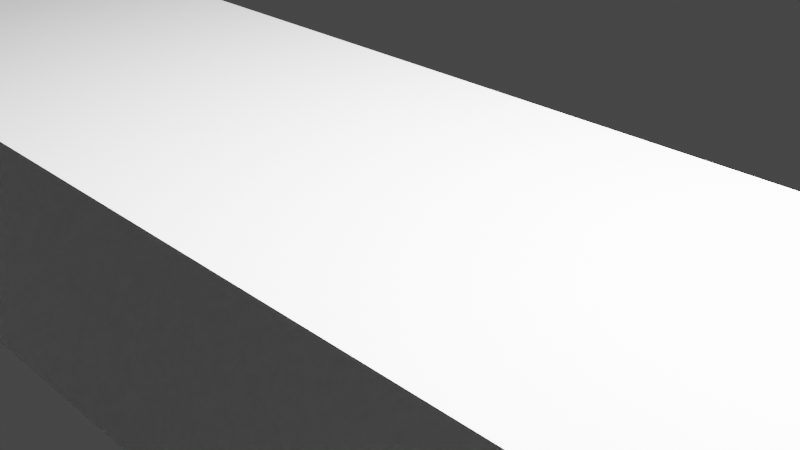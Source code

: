 # Source: Olm.blend  (saved by Blender 2.91.10; exported with 4.5.12 LTS)
import bpy
from mathutils import Matrix  # noqa: F401  (used for matrix-valued properties, if any)

bpy.ops.wm.read_factory_settings(use_empty=True)
scene = bpy.context.scene
scene.name = 'Scene'

# ---- collections
col_collection = bpy.data.collections.new('Collection'); scene.collection.children.link(col_collection)

# ---- world
world_world = bpy.data.worlds.new('World'); scene.world = world_world
world_world.use_nodes = True; world_world.node_tree.nodes.clear()
_N = world_world.node_tree.nodes; _L = world_world.node_tree.links
n0 = _N.new('ShaderNodeOutputWorld'); n0.name = 'World Output'; n0.location = (300, 300)
n1 = _N.new('ShaderNodeBackground'); n1.name = 'Background'; n1.location = (10, 300)
n1.inputs[0].default_value = (0.05088, 0.05088, 0.05088, 1.0)
_L.new(n1.outputs[0], n0.inputs[0])
n0.is_active_output = True
world_world.color = (0.05088, 0.05088, 0.05088)
world_world.use_sun_shadow = False
world_world.sun_shadow_jitter_overblur = 0.0

# ---- cameras
cam_camera = bpy.data.cameras.new('Camera')
cam_camera.clip_end = 100.0
cam_camera.ortho_scale = 7.314

# ---- lights
light_light = bpy.data.lights.new('Light', 'POINT')
light_light.transmission_factor = 0.0
light_light.energy = 1000.0
light_light.shadow_soft_size = 0.1
light_light.shadow_maximum_resolution = 0.006
light_light.use_absolute_resolution = True

# ---- meshes
me_w_rfel = bpy.data.meshes.new('Würfel')
me_w_rfel.from_pydata([(-3.0, -1.0, 0.0), (-3.0, -1.0, 3.0), (-3.0, 4.0, 0.0), (-3.0, 4.0, 3.0), (3.0, -1.0, 0.0), (3.0, -1.0, 3.0), (3.0, 4.0, 0.0), (3.0, 4.0, 3.0)], [], [(0, 1, 3, 2), (2, 3, 7, 6), (6, 7, 5, 4), (4, 5, 1, 0), (2, 6, 4, 0), (7, 3, 1, 5)])
_uv = me_w_rfel.uv_layers.new(name='UV-Map')
_uv.uv.foreach_set('vector', [0.08594, 0.8438, 0.08594, 0.8672, 0.04688, 0.8672, 0.04688, 0.8438, 0.04688, 0.8438, 0.04688, 0.8672, 0.0, 0.8672, 0.0, 0.8438, 0.1719, 0.8438, 0.1719, 0.8672, 0.1328, 0.8672, 0.1328, 0.8438, 0.1328, 0.8438, 0.1328, 0.8672, 0.08594, 0.8672, 0.08594, 0.8438, 0.08594, 0.8672, 0.08594, 0.9141, 0.125, 0.9141, 0.125, 0.8672, 0.04688, 0.9141, 0.04688, 0.8672, 0.08594, 0.8672, 0.08594, 0.9141])
me_w_rfel.use_remesh_fix_poles = True
me_w_rfel.use_remesh_preserve_attributes = False
me_w_rfel.use_mirror_vertex_groups = False
me_w_rfel.update()
me_w_rfel_001 = bpy.data.meshes.new('Würfel.001')
me_w_rfel_001.from_pydata([(1.0, 0.0, 0.0), (1.0, 0.0, 2.0), (1.0, 3.0, 0.0), (1.0, 3.0, 2.0), (6.0, 0.0, 0.0), (6.0, 0.0, 2.0), (6.0, 3.0, 0.0), (6.0, 3.0, 2.0)], [], [(0, 1, 3, 2), (2, 3, 7, 6), (6, 7, 5, 4), (4, 5, 1, 0), (2, 6, 4, 0), (7, 3, 1, 5)])
_uv = me_w_rfel_001.uv_layers.new(name='UV-Map')
_uv.uv.foreach_set('vector', [0.2656, 0.9453, 0.2656, 0.9609, 0.2422, 0.9609, 0.2422, 0.9453, 0.2422, 0.9453, 0.2422, 0.9609, 0.2031, 0.9609, 0.2031, 0.9453, 0.3281, 0.9453, 0.3281, 0.9609, 0.3047, 0.9609, 0.3047, 0.9453, 0.3047, 0.9453, 0.3047, 0.9609, 0.2656, 0.9609, 0.2656, 0.9453, 0.2656, 0.9609, 0.2656, 1.0, 0.2891, 1.0, 0.2891, 0.9609, 0.2422, 1.0, 0.2422, 0.9609, 0.2656, 0.9609, 0.2656, 1.0])
me_w_rfel_001.use_remesh_fix_poles = True
me_w_rfel_001.use_remesh_preserve_attributes = False
me_w_rfel_001.use_mirror_vertex_groups = False
me_w_rfel_001.update()
me_w_rfel_002 = bpy.data.meshes.new('Würfel.002')
me_w_rfel_002.from_pydata([(0.0, 1.0, -1.0), (0.0, 1.0, 1.0), (0.0, 4.0, -1.0), (0.0, 4.0, 1.0), (9.0, 1.0, -1.0), (9.0, 1.0, 1.0), (9.0, 4.0, -1.0), (9.0, 4.0, 1.0)], [], [(0, 1, 3, 2), (2, 3, 7, 6), (6, 7, 5, 4), (4, 5, 1, 0), (2, 6, 4, 0), (7, 3, 1, 5)])
_uv = me_w_rfel_002.uv_layers.new(name='UV-Map')
_uv.uv.foreach_set('vector', [0.09375, 0.9141, 0.09375, 0.9297, 0.07031, 0.9297, 0.07031, 0.9141, 0.07031, 0.9141, 0.07031, 0.9297, 0.0, 0.9297, 0.0, 0.9141, 0.1875, 0.9141, 0.1875, 0.9297, 0.1641, 0.9297, 0.1641, 0.9141, 0.1641, 0.9141, 0.1641, 0.9297, 0.09375, 0.9297, 0.09375, 0.9141, 0.09375, 0.9297, 0.09375, 1.0, 0.1172, 1.0, 0.1172, 0.9297, 0.07031, 1.0, 0.07031, 0.9297, 0.09375, 0.9297, 0.09375, 1.0])
me_w_rfel_002.use_remesh_fix_poles = True
me_w_rfel_002.use_remesh_preserve_attributes = False
me_w_rfel_002.use_mirror_vertex_groups = False
me_w_rfel_002.update()
me_w_rfel_003 = bpy.data.meshes.new('Würfel.003')
me_w_rfel_003.from_pydata([(0.0, 0.0, -1.0), (0.0, 0.0, 2.0), (0.0, 5.0, -1.0), (0.0, 5.0, 2.0), (21.0, 0.0, -1.0), (21.0, 0.0, 2.0), (21.0, 5.0, -1.0), (21.0, 5.0, 2.0)], [], [(0, 1, 3, 2), (2, 3, 7, 6), (6, 7, 5, 4), (4, 5, 1, 0), (2, 6, 4, 0), (7, 3, 1, 5)])
_uv = me_w_rfel_003.uv_layers.new(name='UV-Map')
_uv.uv.foreach_set('vector', [0.4062, 0.8125, 0.4062, 0.8359, 0.3672, 0.8359, 0.3672, 0.8125, 0.3672, 0.8125, 0.3672, 0.8359, 0.2031, 0.8359, 0.2031, 0.8125, 0.6094, 0.8125, 0.6094, 0.8359, 0.5703, 0.8359, 0.5703, 0.8125, 0.5703, 0.8125, 0.5703, 0.8359, 0.4062, 0.8359, 0.4062, 0.8125, 0.4062, 0.8359, 0.4062, 1.0, 0.4453, 1.0, 0.4453, 0.8359, 0.3672, 1.0, 0.3672, 0.8359, 0.4062, 0.8359, 0.4062, 1.0])
me_w_rfel_003.use_remesh_fix_poles = True
me_w_rfel_003.use_remesh_preserve_attributes = False
me_w_rfel_003.use_mirror_vertex_groups = False
me_w_rfel_003.update()
me_w_rfel_004 = bpy.data.meshes.new('Würfel.004')
me_w_rfel_004.from_pydata([(0.0, 1.0, -1.0), (0.0, 1.0, 1.0), (0.0, 4.0, -1.0), (0.0, 4.0, 1.0), (16.0, 1.0, -1.0), (16.0, 1.0, 1.0), (16.0, 4.0, -1.0), (16.0, 4.0, 1.0)], [], [(0, 1, 3, 2), (2, 3, 7, 6), (6, 7, 5, 4), (4, 5, 1, 0), (2, 6, 4, 0), (7, 3, 1, 5)])
_uv = me_w_rfel_004.uv_layers.new(name='UV-Map')
_uv.uv.foreach_set('vector', [0.1484, 0.6484, 0.1484, 0.6641, 0.125, 0.6641, 0.125, 0.6484, 0.125, 0.6484, 0.125, 0.6641, 0.0, 0.6641, 0.0, 0.6484, 0.2969, 0.6484, 0.2969, 0.6641, 0.2734, 0.6641, 0.2734, 0.6484, 0.2734, 0.6484, 0.2734, 0.6641, 0.1484, 0.6641, 0.1484, 0.6484, 0.1484, 0.6641, 0.1484, 0.7891, 0.1719, 0.7891, 0.1719, 0.6641, 0.125, 0.7891, 0.125, 0.6641, 0.1484, 0.6641, 0.1484, 0.7891])
me_w_rfel_004.use_remesh_fix_poles = True
me_w_rfel_004.use_remesh_preserve_attributes = False
me_w_rfel_004.use_mirror_vertex_groups = False
me_w_rfel_004.update()
me_w_rfel_005 = bpy.data.meshes.new('Würfel.005')
me_w_rfel_005.from_pydata([(-21.0, 2.0, -1.0), (-21.0, 2.0, 2.0), (-21.0, 3.0, -1.0), (-21.0, 3.0, 2.0), (3.0, 2.0, -1.0), (3.0, 2.0, 2.0), (3.0, 3.0, -1.0), (3.0, 3.0, 2.0)], [], [(0, 1, 3, 2), (2, 3, 7, 6), (6, 7, 5, 4), (4, 5, 1, 0), (2, 6, 4, 0), (7, 3, 1, 5)])
_uv = me_w_rfel_005.uv_layers.new(name='UV-Map')
_uv.uv.foreach_set('vector', [0.1953, 0.7891, 0.1953, 0.8125, 0.1875, 0.8125, 0.1875, 0.7891, 0.1875, 0.7891, 0.1875, 0.8125, 0.0, 0.8125, 0.0, 0.7891, 0.3906, 0.7891, 0.3906, 0.8125, 0.3828, 0.8125, 0.3828, 0.7891, 0.3828, 0.7891, 0.3828, 0.8125, 0.1953, 0.8125, 0.1953, 0.7891, 0.1953, 0.8125, 0.1953, 1.0, 0.2031, 1.0, 0.2031, 0.8125, 0.1875, 1.0, 0.1875, 0.8125, 0.1953, 0.8125, 0.1953, 1.0])
me_w_rfel_005.use_remesh_fix_poles = True
me_w_rfel_005.use_remesh_preserve_attributes = False
me_w_rfel_005.use_mirror_vertex_groups = False
me_w_rfel_005.update()
me_w_rfel_006 = bpy.data.meshes.new('Würfel.006')
me_w_rfel_006.from_pydata([(0.0, -5.0, 0.0), (0.0, -5.0, 1.0), (0.0, 1.0, 0.0), (0.0, 1.0, 1.0), (1.0, -5.0, 0.0), (1.0, -5.0, 1.0), (1.0, 1.0, 0.0), (1.0, 1.0, 1.0)], [], [(0, 1, 3, 2), (2, 3, 7, 6), (6, 7, 5, 4), (4, 5, 1, 0), (2, 6, 4, 0), (7, 3, 1, 5)])
_uv = me_w_rfel_006.uv_layers.new(name='UV-Map')
_uv.uv.foreach_set('vector', [0.2578, 0.9141, 0.2578, 0.9219, 0.2109, 0.9219, 0.2109, 0.9141, 0.2109, 0.9141, 0.2109, 0.9219, 0.2031, 0.9219, 0.2031, 0.9141, 0.3125, 0.9141, 0.3125, 0.9219, 0.2656, 0.9219, 0.2656, 0.9141, 0.2656, 0.9141, 0.2656, 0.9219, 0.2578, 0.9219, 0.2578, 0.9141, 0.2578, 0.9219, 0.2578, 0.9297, 0.3047, 0.9297, 0.3047, 0.9219, 0.2109, 0.9297, 0.2109, 0.9219, 0.2578, 0.9219, 0.2578, 0.9297])
me_w_rfel_006.use_remesh_fix_poles = True
me_w_rfel_006.use_remesh_preserve_attributes = False
me_w_rfel_006.use_mirror_vertex_groups = False
me_w_rfel_006.update()
me_w_rfel_007 = bpy.data.meshes.new('Würfel.007')
me_w_rfel_007.from_pydata([(0.0, -5.0, 0.0), (0.0, -5.0, 1.0), (0.0, 1.0, 0.0), (0.0, 1.0, 1.0), (1.0, -5.0, 0.0), (1.0, -5.0, 1.0), (1.0, 1.0, 0.0), (1.0, 1.0, 1.0)], [], [(0, 1, 3, 2), (2, 3, 7, 6), (6, 7, 5, 4), (4, 5, 1, 0), (2, 6, 4, 0), (7, 3, 1, 5)])
_uv = me_w_rfel_007.uv_layers.new(name='UV-Map')
_uv.uv.foreach_set('vector', [0.05469, 0.8125, 0.05469, 0.8203, 0.007812, 0.8203, 0.007812, 0.8125, 0.007812, 0.8125, 0.007812, 0.8203, 0.0, 0.8203, 0.0, 0.8125, 0.1094, 0.8125, 0.1094, 0.8203, 0.0625, 0.8203, 0.0625, 0.8125, 0.0625, 0.8125, 0.0625, 0.8203, 0.05469, 0.8203, 0.05469, 0.8125, 0.05469, 0.8203, 0.05469, 0.8281, 0.1016, 0.8281, 0.1016, 0.8203, 0.007812, 0.8281, 0.007812, 0.8203, 0.05469, 0.8203, 0.05469, 0.8281])
me_w_rfel_007.use_remesh_fix_poles = True
me_w_rfel_007.use_remesh_preserve_attributes = False
me_w_rfel_007.use_mirror_vertex_groups = False
me_w_rfel_007.update()
me_w_rfel_008 = bpy.data.meshes.new('Würfel.008')
me_w_rfel_008.from_pydata([(0.0, -5.0, 0.0), (0.0, -5.0, 1.0), (0.0, 1.0, 0.0), (0.0, 1.0, 1.0), (1.0, -5.0, 0.0), (1.0, -5.0, 1.0), (1.0, 1.0, 0.0), (1.0, 1.0, 1.0)], [], [(0, 1, 3, 2), (2, 3, 7, 6), (6, 7, 5, 4), (4, 5, 1, 0), (2, 6, 4, 0), (7, 3, 1, 5)])
_uv = me_w_rfel_008.uv_layers.new(name='UV-Map')
_uv.uv.foreach_set('vector', [0.05469, 0.8281, 0.05469, 0.8359, 0.007812, 0.8359, 0.007812, 0.8281, 0.007812, 0.8281, 0.007812, 0.8359, 0.0, 0.8359, 0.0, 0.8281, 0.1094, 0.8281, 0.1094, 0.8359, 0.0625, 0.8359, 0.0625, 0.8281, 0.0625, 0.8281, 0.0625, 0.8359, 0.05469, 0.8359, 0.05469, 0.8281, 0.05469, 0.8359, 0.05469, 0.8438, 0.1016, 0.8438, 0.1016, 0.8359, 0.007812, 0.8438, 0.007812, 0.8359, 0.05469, 0.8359, 0.05469, 0.8438])
me_w_rfel_008.use_remesh_fix_poles = True
me_w_rfel_008.use_remesh_preserve_attributes = False
me_w_rfel_008.use_mirror_vertex_groups = False
me_w_rfel_008.update()
me_w_rfel_009 = bpy.data.meshes.new('Würfel.009')
me_w_rfel_009.from_pydata([(0.0, -5.0, 0.0), (0.0, -5.0, 1.0), (0.0, 1.0, 0.0), (0.0, 1.0, 1.0), (1.0, -5.0, 0.0), (1.0, -5.0, 1.0), (1.0, 1.0, 0.0), (1.0, 1.0, 1.0)], [], [(0, 1, 3, 2), (2, 3, 7, 6), (6, 7, 5, 4), (4, 5, 1, 0), (2, 6, 4, 0), (7, 3, 1, 5)])
_uv = me_w_rfel_009.uv_layers.new(name='UV-Map')
_uv.uv.foreach_set('vector', [0.2578, 0.9297, 0.2578, 0.9375, 0.2109, 0.9375, 0.2109, 0.9297, 0.2109, 0.9297, 0.2109, 0.9375, 0.2031, 0.9375, 0.2031, 0.9297, 0.3125, 0.9297, 0.3125, 0.9375, 0.2656, 0.9375, 0.2656, 0.9297, 0.2656, 0.9297, 0.2656, 0.9375, 0.2578, 0.9375, 0.2578, 0.9297, 0.2578, 0.9375, 0.2578, 0.9453, 0.3047, 0.9453, 0.3047, 0.9375, 0.2109, 0.9453, 0.2109, 0.9375, 0.2578, 0.9375, 0.2578, 0.9453])
me_w_rfel_009.use_remesh_fix_poles = True
me_w_rfel_009.use_remesh_preserve_attributes = False
me_w_rfel_009.use_mirror_vertex_groups = False
me_w_rfel_009.update()
me_w_rfel_010 = bpy.data.meshes.new('Würfel.010')
me_w_rfel_010.from_pydata([(0.0, -2.0, 0.0), (0.0, -2.0, 5.0), (0.0, 1.0, 0.0), (0.0, 1.0, 5.0), (1.0, -2.0, 0.0), (1.0, -2.0, 5.0), (1.0, 1.0, 0.0), (1.0, 1.0, 5.0)], [], [(0, 1, 3, 2), (2, 3, 7, 6), (6, 7, 5, 4), (4, 5, 1, 0), (2, 6, 4, 0), (7, 3, 1, 5)])
_uv = me_w_rfel_010.uv_layers.new(name='UV-Map')
_uv.uv.foreach_set('vector', [0.1484, 0.9531, 0.1484, 0.9922, 0.125, 0.9922, 0.125, 0.9531, 0.125, 0.9531, 0.125, 0.9922, 0.1172, 0.9922, 0.1172, 0.9531, 0.1797, 0.9531, 0.1797, 0.9922, 0.1562, 0.9922, 0.1562, 0.9531, 0.1562, 0.9531, 0.1562, 0.9922, 0.1484, 0.9922, 0.1484, 0.9531, 0.1484, 0.9922, 0.1484, 1.0, 0.1719, 1.0, 0.1719, 0.9922, 0.125, 1.0, 0.125, 0.9922, 0.1484, 0.9922, 0.1484, 1.0])
me_w_rfel_010.use_remesh_fix_poles = True
me_w_rfel_010.use_remesh_preserve_attributes = False
me_w_rfel_010.use_mirror_vertex_groups = False
me_w_rfel_010.update()
me_w_rfel_011 = bpy.data.meshes.new('Würfel.011')
me_w_rfel_011.from_pydata([(0.0, -2.0, 0.0), (0.0, -2.0, 5.0), (0.0, 1.0, 0.0), (0.0, 1.0, 5.0), (1.0, -2.0, 0.0), (1.0, -2.0, 5.0), (1.0, 1.0, 0.0), (1.0, 1.0, 5.0)], [], [(0, 1, 3, 2), (2, 3, 7, 6), (6, 7, 5, 4), (4, 5, 1, 0), (2, 6, 4, 0), (7, 3, 1, 5)])
_uv = me_w_rfel_011.uv_layers.new(name='UV-Map')
_uv.uv.foreach_set('vector', [0.03125, 0.9531, 0.03125, 0.9922, 0.007812, 0.9922, 0.007812, 0.9531, 0.007812, 0.9531, 0.007812, 0.9922, 0.0, 0.9922, 0.0, 0.9531, 0.0625, 0.9531, 0.0625, 0.9922, 0.03906, 0.9922, 0.03906, 0.9531, 0.03906, 0.9531, 0.03906, 0.9922, 0.03125, 0.9922, 0.03125, 0.9531, 0.03125, 0.9922, 0.03125, 1.0, 0.05469, 1.0, 0.05469, 0.9922, 0.007812, 1.0, 0.007812, 0.9922, 0.03125, 0.9922, 0.03125, 1.0])
me_w_rfel_011.use_remesh_fix_poles = True
me_w_rfel_011.use_remesh_preserve_attributes = False
me_w_rfel_011.use_mirror_vertex_groups = False
me_w_rfel_011.update()
arm_skelett = bpy.data.armatures.new('Skelett')  # bones are not reproduced
arm_skelett_001 = bpy.data.armatures.new('Skelett.001')  # bones are not reproduced
arm_skelett_002 = bpy.data.armatures.new('Skelett.002')  # bones are not reproduced
arm_skelett_003 = bpy.data.armatures.new('Skelett.003')  # bones are not reproduced
arm_skelett_004 = bpy.data.armatures.new('Skelett.004')  # bones are not reproduced
arm_skelett_005 = bpy.data.armatures.new('Skelett.005')  # bones are not reproduced
arm_skelett_006 = bpy.data.armatures.new('Skelett.006')  # bones are not reproduced
arm_skelett_007 = bpy.data.armatures.new('Skelett.007')  # bones are not reproduced
arm_skelett_008 = bpy.data.armatures.new('Skelett.008')  # bones are not reproduced
arm_skelett_009 = bpy.data.armatures.new('Skelett.009')  # bones are not reproduced

# ---- objects
ob_cube_001 = bpy.data.objects.new('cube.001', me_w_rfel)
ob_cube_002 = bpy.data.objects.new('cube.002', me_w_rfel_001)
ob_cube_003 = bpy.data.objects.new('cube.003', me_w_rfel_002)
ob_cube_004 = bpy.data.objects.new('cube.004', me_w_rfel_003)
ob_cube_005 = bpy.data.objects.new('cube.005', me_w_rfel_004)
ob_cube_006 = bpy.data.objects.new('cube.006', me_w_rfel_005)
ob_cube_007 = bpy.data.objects.new('cube.007', me_w_rfel_006)
ob_cube_008 = bpy.data.objects.new('cube.008', me_w_rfel_007)
ob_cube_009 = bpy.data.objects.new('cube.009', me_w_rfel_008)
ob_cube_010 = bpy.data.objects.new('cube.010', me_w_rfel_009)
ob_cube_011 = bpy.data.objects.new('cube.011', me_w_rfel_010)
ob_cube = bpy.data.objects.new('cube', me_w_rfel_011)
ob_skelett = bpy.data.objects.new('Skelett', arm_skelett)
ob_skelett_001 = bpy.data.objects.new('Skelett.001', arm_skelett_001)
ob_skelett_002 = bpy.data.objects.new('Skelett.002', arm_skelett_002)
ob_skelett_003 = bpy.data.objects.new('Skelett.003', arm_skelett_003)
ob_skelett_004 = bpy.data.objects.new('Skelett.004', arm_skelett_004)
ob_skelett_005 = bpy.data.objects.new('Skelett.005', arm_skelett_005)
ob_skelett_006 = bpy.data.objects.new('Skelett.006', arm_skelett_006)
ob_skelett_007 = bpy.data.objects.new('Skelett.007', arm_skelett_007)
ob_skelett_008 = bpy.data.objects.new('Skelett.008', arm_skelett_008)
ob_skelett_009 = bpy.data.objects.new('Skelett.009', arm_skelett_009)
ob_light = bpy.data.objects.new('Light', light_light)
ob_camera = bpy.data.objects.new('Camera', cam_camera)

# ---- transforms, parenting, visibility, modifiers, constraints
ob_cube_001.parent = ob_skelett_001
ob_cube_001.matrix_parent_inverse = Matrix(((1.0, -0.0, 0.0, -0.0), (-0.0, 0.012, -0.9999, 0.8469), (0.0, 0.9999, 0.012, -2.917), (-0.0, 0.0, -0.0, 1.0)))
ob_cube_001.location = (-0.3524, 3.771, 0.5543)
ob_cube_001.rotation_euler = (0.0, -0.0, -1.572)
ob_cube_001.scale = (0.2448, 0.2448, 0.2448)
ob_cube_001.lineart.crease_threshold = 0.0
_vg = ob_cube_001.vertex_groups.new(name='Bone')
_vg.add([0, 1, 2, 3, 4, 5, 6, 7], 1.0, 'REPLACE')
_m = ob_cube_001.modifiers.new('Skelett', 'ARMATURE')
_m.object = ob_skelett_001
ob_cube_002.parent = ob_skelett_001
ob_cube_002.matrix_parent_inverse = Matrix(((1.0, -0.0, 0.0, -0.0), (-0.0, 0.012, -0.9999, 0.8469), (0.0, 0.9999, 0.012, -2.917), (-0.0, 0.0, -0.0, 1.0)))
ob_cube_002.location = (-0.3509, 5.738, 0.5737)
ob_cube_002.rotation_euler = (0.0, -0.0, -1.572)
ob_cube_002.scale = (0.2448, 0.2448, 0.2448)
ob_cube_002.lineart.crease_threshold = 0.0
_vg = ob_cube_002.vertex_groups.new(name='Bone')
_vg.add([0, 1, 2, 3, 4, 5, 6, 7], 1.0, 'REPLACE')
_m = ob_cube_002.modifiers.new('Skelett', 'ARMATURE')
_m.object = ob_skelett_001
ob_cube_003.parent = ob_skelett_002
ob_cube_003.matrix_parent_inverse = Matrix(((1.0, -0.0, 0.0, -0.0), (-0.0, 0.012, -0.9999, 0.8626), (0.0, 0.9999, 0.012, -1.611), (-0.0, 0.0, -0.0, 1.0)))
ob_cube_003.location = (-0.5976, 3.281, 0.8663)
ob_cube_003.rotation_euler = (0.0, -0.0, -1.572)
ob_cube_003.scale = (0.2448, 0.2448, 0.2448)
ob_cube_003.lineart.crease_threshold = 0.0
_vg = ob_cube_003.vertex_groups.new(name='Bone')
_vg.add([0, 1, 2, 3, 4, 5, 6, 7], 1.0, 'REPLACE')
_m = ob_cube_003.modifiers.new('Skelett', 'ARMATURE')
_m.object = ob_skelett_002
ob_cube_004.parent = ob_skelett_003
ob_cube_004.matrix_parent_inverse = Matrix(((1.0, -0.0, 0.0, -0.0), (-0.0, 1.0, -0.0, 0.0), (0.0, -0.0, 1.0, -1.606), (-0.0, 0.0, -0.0, 1.0)))
ob_cube_004.location = (-0.5988, 1.812, 0.7991)
ob_cube_004.rotation_euler = (0.0, -0.0, -1.572)
ob_cube_004.scale = (0.2448, 0.2448, 0.2448)
ob_cube_004.lineart.crease_threshold = 0.0
_vg = ob_cube_004.vertex_groups.new(name='Bone')
_vg.add([0, 1, 2, 3, 4, 5, 6, 7], 1.0, 'REPLACE')
_m = ob_cube_004.modifiers.new('Skelett', 'ARMATURE')
_m.object = ob_skelett_003
ob_cube_005.parent = ob_skelett
ob_cube_005.matrix_parent_inverse = Matrix(((1.0, -0.0, 0.0, -0.0), (-0.0, 0.05279, 0.9986, -0.7237), (-0.0, -0.9986, 0.05279, -3.015), (0.0, 0.0, -0.0, 1.0)))
ob_cube_005.location = (-0.6025, -3.078, 0.8218)
ob_cube_005.rotation_euler = (0.0, -0.0, -1.572)
ob_cube_005.scale = (0.2448, 0.2448, 0.2448)
ob_cube_005.lineart.crease_threshold = 0.0
_vg = ob_cube_005.vertex_groups.new(name='Bone')
_vg.add([0, 1, 2, 3, 4, 5, 6, 7], 1.0, 'REPLACE')
_m = ob_cube_005.modifiers.new('Skelett', 'ARMATURE')
_m.object = ob_skelett
ob_cube_006.parent = ob_skelett
ob_cube_006.matrix_parent_inverse = Matrix(((1.0, -0.0, 0.0, -0.0), (-0.0, 0.05279, 0.9986, -0.7237), (-0.0, -0.9986, 0.05279, -3.015), (0.0, 0.0, -0.0, 1.0)))
ob_cube_006.location = (-0.6052, -8.208, 0.7991)
ob_cube_006.rotation_euler = (0.0, -0.0, -1.572)
ob_cube_006.scale = (0.2448, 0.2448, 0.2675)
ob_cube_006.lineart.crease_threshold = 0.0
_vg = ob_cube_006.vertex_groups.new(name='Bone')
_vg.add([0, 1, 2, 3, 4, 5, 6, 7], 1.0, 'REPLACE')
_m = ob_cube_006.modifiers.new('Skelett', 'ARMATURE')
_m.object = ob_skelett
ob_cube_007.parent = ob_skelett_006
ob_cube_007.matrix_parent_inverse = Matrix(((1.185, 1.46e-08, -1.413, 1.936), (-0.04029, -1.843, -0.03378, 2.685), (-1.413, 0.05257, -1.184, 0.4164), (-0.0, -0.0, 0.0, 1.0)))
ob_cube_007.location = (-0.5992, 1.568, 0.6831)
ob_cube_007.rotation_euler = (0.5457, 0.000412, -1.571)
ob_cube_007.scale = (0.2448, 0.2448, 0.2448)
ob_cube_007.lineart.crease_threshold = 0.0
_vg = ob_cube_007.vertex_groups.new(name='Bone')
_vg.add([0, 1, 2, 3, 4, 5, 6, 7], 1.0, 'REPLACE')
_m = ob_cube_007.modifiers.new('Skelett', 'ARMATURE')
_m.object = ob_skelett_006
ob_cube_008.parent = ob_skelett_007
ob_cube_008.matrix_parent_inverse = Matrix(((1.185, 1.46e-08, -1.413, 1.936), (-0.04029, -1.843, -0.03378, -5.496), (-1.413, 0.05257, -1.184, 0.6497), (-0.0, -0.0, 0.0, 1.0)))
ob_cube_008.location = (-0.6022, -2.838, 0.6813)
ob_cube_008.rotation_euler = (0.5457, 0.000412, -1.571)
ob_cube_008.scale = (0.2448, 0.2448, 0.2448)
ob_cube_008.lineart.crease_threshold = 0.0
_vg = ob_cube_008.vertex_groups.new(name='Bone')
_vg.add([0, 1, 2, 3, 4, 5, 6, 7], 1.0, 'REPLACE')
_m = ob_cube_008.modifiers.new('Skelett', 'ARMATURE')
_m.object = ob_skelett_007
ob_cube_009.parent = ob_skelett_005
ob_cube_009.matrix_parent_inverse = Matrix(((1.269, -0.0, 1.338, -2.038), (0.03814, -1.843, -0.03619, -5.482), (1.337, 0.05257, -1.269, 0.897), (-0.0, 0.0, 0.0, 1.0)))
ob_cube_009.location = (1.553, -2.84, 0.1497)
ob_cube_009.rotation_euler = (-0.5788, -0.0004343, -1.571)
ob_cube_009.scale = (0.2448, 0.2448, 0.2448)
ob_cube_009.lineart.crease_threshold = 0.0
_vg = ob_cube_009.vertex_groups.new(name='Bone')
_vg.add([0, 1, 2, 3, 4, 5, 6, 7], 1.0, 'REPLACE')
_m = ob_cube_009.modifiers.new('Skelett', 'ARMATURE')
_m.object = ob_skelett_005
ob_cube_010.parent = ob_skelett_004
ob_cube_010.matrix_parent_inverse = Matrix(((1.269, -0.0, 1.338, -2.038), (0.03814, -1.843, -0.03619, 2.676), (1.337, 0.05257, -1.269, 0.6643), (-0.0, 0.0, 0.0, 1.0)))
ob_cube_010.location = (1.556, 1.566, 0.1478)
ob_cube_010.rotation_euler = (-0.5788, -0.0004343, -1.571)
ob_cube_010.scale = (0.2448, 0.2448, 0.2448)
ob_cube_010.lineart.crease_threshold = 0.0
_vg = ob_cube_010.vertex_groups.new(name='Bone')
_vg.add([0, 1, 2, 3, 4, 5, 6, 7], 1.0, 'REPLACE')
_m = ob_cube_010.modifiers.new('Skelett', 'ARMATURE')
_m.object = ob_skelett_004
ob_cube_011.parent = ob_skelett_009
ob_cube_011.matrix_parent_inverse = Matrix(((0.5506, -1.002, 1.098, 2.286), (-0.4166, 1.02, 1.14, -4.464), (-1.427, -0.6844, 0.09075, 1.575), (0.0, -0.0, -0.0, 1.0)))
ob_cube_011.location = (-0.5976, 3.19, 0.4722)
ob_cube_011.rotation_euler = (0.0, 0.0, -1.039)
ob_cube_011.scale = (0.2448, 0.2448, 0.2448)
ob_cube_011.lineart.crease_threshold = 0.0
_vg = ob_cube_011.vertex_groups.new(name='Bone')
_vg.add([0, 1, 2, 3, 4, 5, 6, 7], 1.0, 'REPLACE')
_m = ob_cube_011.modifiers.new('Skelett', 'ARMATURE')
_m.object = ob_skelett_009
ob_cube.parent = ob_skelett_008
ob_cube.matrix_parent_inverse = Matrix(((0.06892, -0.03962, -1.583, 1.624), (0.79, 1.374, -0.0, -4.753), (1.372, -0.789, 0.0795, 1.68), (-0.0, -0.0, -0.0, 1.0)))
ob_cube.location = (0.8711, 3.097, 0.4722)
ob_cube.rotation_euler = (0.0, 0.0, -2.016)
ob_cube.scale = (0.2448, 0.2448, 0.2448)
ob_cube.lineart.crease_threshold = 0.0
_vg = ob_cube.vertex_groups.new(name='Bone')
_vg.add([0, 1, 2, 3, 4, 5, 6, 7], 1.0, 'REPLACE')
_m = ob_cube.modifiers.new('Skelett', 'ARMATURE')
_m.object = ob_skelett_008
ob_skelett.location = (0.0, -2.972, 0.8819)
ob_skelett.rotation_euler = (1.518, -0.0, 0.0)
ob_skelett.show_in_front = True
ob_skelett.lineart.crease_threshold = 0.0
ob_skelett_001.location = (0.0, 2.907, 0.8819)
ob_skelett_001.rotation_euler = (-1.559, -0.0, 0.0)
ob_skelett_001.show_in_front = True
ob_skelett_001.lineart.crease_threshold = 0.0
ob_skelett_002.location = (0.0, 1.6, 0.8819)
ob_skelett_002.rotation_euler = (-1.559, -0.0, 0.0)
ob_skelett_002.show_in_front = True
ob_skelett_002.lineart.crease_threshold = 0.0
ob_skelett_003.location = (0.0, 0.0, 1.606)
ob_skelett_003.show_in_front = True
ob_skelett_003.lineart.crease_threshold = 0.0
ob_skelett_004.location = (0.4694, 1.44, 1.078)
ob_skelett_004.rotation_euler = (3.17, -0.8116, 0.0)
ob_skelett_004.scale = (0.5423, 0.5423, 0.5423)
ob_skelett_004.show_in_front = True
ob_skelett_004.lineart.crease_threshold = 0.0
ob_skelett_005.location = (0.4694, -2.985, 1.078)
ob_skelett_005.rotation_euler = (3.17, -0.8116, 0.0)
ob_skelett_005.scale = (0.5423, 0.5423, 0.5423)
ob_skelett_005.show_in_front = True
ob_skelett_005.lineart.crease_threshold = 0.0
ob_skelett_006.location = (-0.4696, 1.449, 0.9761)
ob_skelett_006.rotation_euler = (3.17, 0.8731, 1.169e-08)
ob_skelett_006.scale = (0.5423, 0.5423, 0.5423)
ob_skelett_006.show_in_front = True
ob_skelett_006.lineart.crease_threshold = 0.0
ob_skelett_007.location = (-0.4696, -2.989, 0.9761)
ob_skelett_007.rotation_euler = (3.17, 0.8731, 1.169e-08)
ob_skelett_007.scale = (0.5423, 0.5423, 0.5423)
ob_skelett_007.show_in_front = True
ob_skelett_007.lineart.crease_threshold = 0.0
ob_skelett_008.location = (0.5325, 3.153, 0.9699)
ob_skelett_008.rotation_euler = (0.0, 1.521, -0.5217)
ob_skelett_008.scale = (0.6309, 0.6309, 0.6309)
ob_skelett_008.show_in_front = True
ob_skelett_008.lineart.crease_threshold = 0.0
ob_skelett_009.location = (-0.3469, 3.153, 0.9699)
ob_skelett_009.rotation_euler = (1.491, -0.7649, -1.068)
ob_skelett_009.scale = (0.6309, 0.6309, 0.6309)
ob_skelett_009.show_in_front = True
ob_skelett_009.lineart.crease_threshold = 0.0
ob_light.location = (0.2562, -2.123, 2.611)
ob_light.rotation_euler = (0.6503, 0.05522, 0.2948)
ob_light.scale = (0.2448, 0.2448, 0.2448)
ob_light.lock_rotations_4d = False
ob_light.empty_display_type = 'ARROWS'
ob_light.color = (0.0, 0.0, 0.0, 0.0)
ob_light.lineart.crease_threshold = 0.0
ob_camera.location = (-1.686, -2.925, 2.38)
ob_camera.rotation_euler = (1.109, -0.0, -0.7567)
ob_camera.scale = (0.2448, 0.2448, 0.2448)
ob_camera.lock_rotations_4d = False
ob_camera.empty_display_type = 'ARROWS'
ob_camera.color = (0.0, 0.0, 0.0, 0.0)
ob_camera.display_type = 'WIRE'
ob_camera.lineart.crease_threshold = 0.0

# ---- collection membership
scene.collection.objects.link(ob_cube_001)
scene.collection.objects.link(ob_cube_002)
scene.collection.objects.link(ob_cube_003)
scene.collection.objects.link(ob_cube_004)
scene.collection.objects.link(ob_cube_005)
scene.collection.objects.link(ob_cube_006)
scene.collection.objects.link(ob_cube_007)
scene.collection.objects.link(ob_cube_008)
scene.collection.objects.link(ob_cube_009)
scene.collection.objects.link(ob_cube_010)
scene.collection.objects.link(ob_cube_011)
scene.collection.objects.link(ob_cube)
scene.collection.objects.link(ob_skelett)
scene.collection.objects.link(ob_skelett_001)
scene.collection.objects.link(ob_skelett_002)
scene.collection.objects.link(ob_skelett_003)
scene.collection.objects.link(ob_skelett_004)
scene.collection.objects.link(ob_skelett_005)
scene.collection.objects.link(ob_skelett_006)
scene.collection.objects.link(ob_skelett_007)
scene.collection.objects.link(ob_skelett_008)
scene.collection.objects.link(ob_skelett_009)
col_collection.objects.link(ob_light)
col_collection.objects.link(ob_camera)

# ---- scene / render settings (as saved in the file)
scene.camera = ob_camera
scene.frame_start = 1; scene.frame_end = 250; scene.frame_set(250)
scene.render.engine = 'BLENDER_EEVEE_NEXT'
scene.cycles.use_denoising = False
scene.cycles.samples = 128
scene.cycles.sampling_pattern = 'TABULATED_SOBOL'
scene.cycles.use_adaptive_sampling = False
scene.cycles.use_light_tree = False
scene.view_settings.view_transform = 'Filmic'
bpy.context.view_layer.update()
